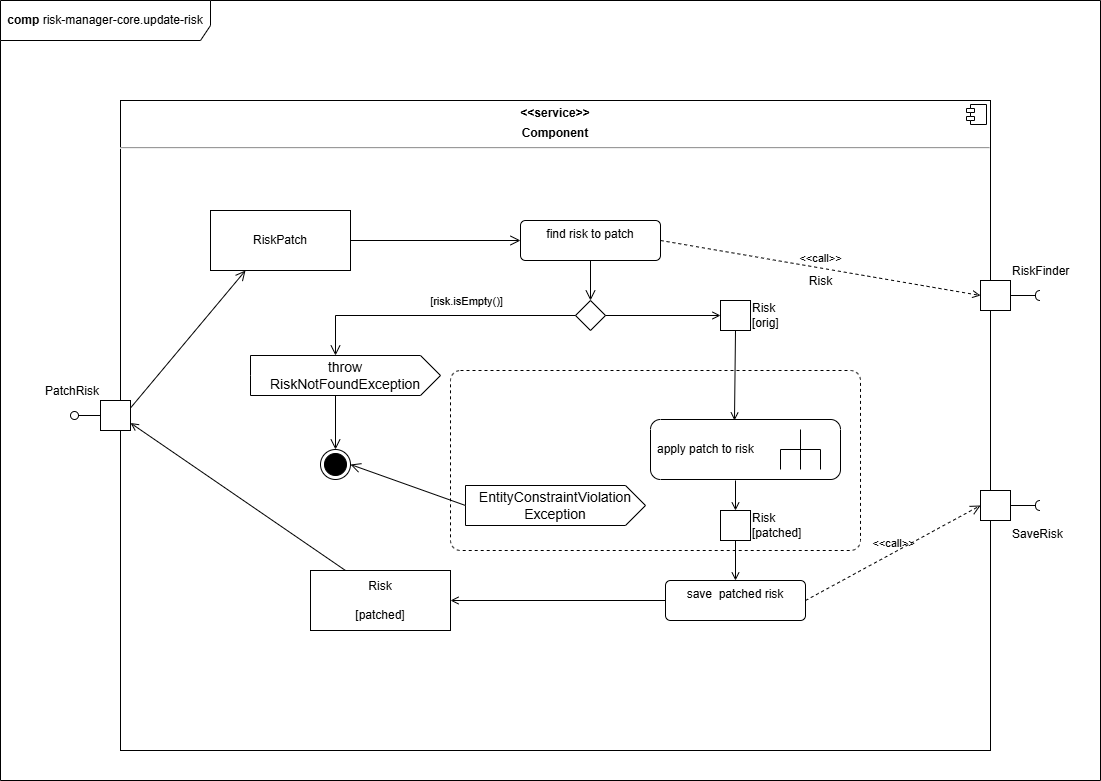

The diagram above was exported from draw.io. Its source (the exported page's mxGraphModel, read from the mxfile embedded in the PNG):
<mxGraphModel dx="899" dy="750" grid="1" gridSize="10" guides="1" tooltips="1" connect="1" arrows="1" fold="1" page="1" pageScale="1" pageWidth="1169" pageHeight="827" math="0" shadow="0">
  <root>
    <mxCell id="0" />
    <mxCell id="1" parent="0" />
    <mxCell id="2" value="&lt;b&gt;comp&lt;/b&gt; risk-manager-core.update-risk" style="shape=umlFrame;whiteSpace=wrap;html=1;pointerEvents=0;recursiveResize=0;container=1;collapsible=0;width=210;height=40;" vertex="1" parent="1">
      <mxGeometry x="40" y="30" width="1100" height="780" as="geometry" />
    </mxCell>
    <mxCell id="3" value="&lt;p style=&quot;margin:0px;margin-top:6px;text-align:center;&quot;&gt;&lt;b&gt;&amp;lt;&amp;lt;service&amp;gt;&amp;gt;&lt;/b&gt;&lt;/p&gt;&lt;p style=&quot;margin:0px;margin-top:6px;text-align:center;&quot;&gt;&lt;b&gt;Component&lt;/b&gt;&lt;/p&gt;&lt;hr&gt;&lt;p style=&quot;margin:0px;margin-left:8px;&quot;&gt;&lt;br&gt;&lt;/p&gt;" style="align=left;overflow=fill;html=1;dropTarget=0;whiteSpace=wrap;" vertex="1" parent="2">
      <mxGeometry x="120" y="100" width="870" height="650" as="geometry" />
    </mxCell>
    <mxCell id="4" value="" style="shape=component;jettyWidth=8;jettyHeight=4;" vertex="1" parent="3">
      <mxGeometry x="1" width="20" height="20" relative="1" as="geometry">
        <mxPoint x="-24" y="4" as="offset" />
      </mxGeometry>
    </mxCell>
    <mxCell id="5" value="PatchRisk" style="html=1;rounded=0;labelPosition=left;verticalLabelPosition=top;align=right;verticalAlign=bottom;" vertex="1" parent="2">
      <mxGeometry x="100" y="400" width="30" height="30" as="geometry" />
    </mxCell>
    <mxCell id="6" value="" style="endArrow=none;html=1;rounded=0;align=center;verticalAlign=top;endFill=0;labelBackgroundColor=none;endSize=2;" edge="1" source="5" target="7" parent="2">
      <mxGeometry relative="1" as="geometry" />
    </mxCell>
    <mxCell id="7" value="" style="ellipse;html=1;fontSize=11;align=center;fillColor=none;points=[];aspect=fixed;resizable=0;verticalAlign=bottom;labelPosition=center;verticalLabelPosition=top;flipH=1;" vertex="1" parent="2">
      <mxGeometry x="70" y="411" width="8" height="8" as="geometry" />
    </mxCell>
    <mxCell id="8" value="RiskFinder" style="html=1;rounded=0;labelPosition=right;verticalLabelPosition=top;align=left;verticalAlign=bottom;" vertex="1" parent="2">
      <mxGeometry x="980" y="280" width="30" height="30" as="geometry" />
    </mxCell>
    <mxCell id="9" value="" style="endArrow=none;html=1;rounded=0;align=center;verticalAlign=top;endFill=0;labelBackgroundColor=none;endSize=2;" edge="1" source="8" target="10" parent="2">
      <mxGeometry relative="1" as="geometry" />
    </mxCell>
    <mxCell id="10" value="" style="shape=requiredInterface;html=1;fontSize=11;align=center;fillColor=none;points=[];aspect=fixed;resizable=0;verticalAlign=bottom;labelPosition=center;verticalLabelPosition=top;flipH=1;" vertex="1" parent="2">
      <mxGeometry x="1035" y="290" width="5" height="10" as="geometry" />
    </mxCell>
    <mxCell id="11" value="SaveRisk" style="html=1;rounded=0;labelPosition=right;verticalLabelPosition=bottom;align=left;verticalAlign=top;" vertex="1" parent="2">
      <mxGeometry x="980" y="490" width="30" height="30" as="geometry" />
    </mxCell>
    <mxCell id="12" value="" style="endArrow=none;html=1;rounded=0;align=center;verticalAlign=top;endFill=0;labelBackgroundColor=none;endSize=2;" edge="1" source="11" target="13" parent="2">
      <mxGeometry relative="1" as="geometry" />
    </mxCell>
    <mxCell id="13" value="" style="shape=requiredInterface;html=1;fontSize=11;align=center;fillColor=none;points=[];aspect=fixed;resizable=0;verticalAlign=bottom;labelPosition=center;verticalLabelPosition=top;flipH=1;" vertex="1" parent="2">
      <mxGeometry x="1035" y="500" width="5" height="10" as="geometry" />
    </mxCell>
    <mxCell id="14" value="RiskPatch" style="html=1;align=center;verticalAlign=middle;rounded=0;absoluteArcSize=1;arcSize=10;dashed=0;whiteSpace=wrap;" vertex="1" parent="2">
      <mxGeometry x="210" y="210" width="140" height="60" as="geometry" />
    </mxCell>
    <mxCell id="16" value="" style="endArrow=open;startArrow=none;endFill=0;startFill=0;endSize=8;html=1;verticalAlign=bottom;labelBackgroundColor=none;strokeWidth=1;rounded=0;exitX=1;exitY=0.25;exitDx=0;exitDy=0;entryX=0.25;entryY=1;entryDx=0;entryDy=0;" edge="1" parent="2" source="5" target="14">
      <mxGeometry width="160" relative="1" as="geometry">
        <mxPoint x="180" y="410" as="sourcePoint" />
        <mxPoint x="340" y="410" as="targetPoint" />
      </mxGeometry>
    </mxCell>
    <mxCell id="18" value="find risk to patch" style="html=1;align=center;verticalAlign=top;rounded=1;absoluteArcSize=1;arcSize=10;dashed=0;whiteSpace=wrap;" vertex="1" parent="2">
      <mxGeometry x="520" y="220" width="140" height="40" as="geometry" />
    </mxCell>
    <mxCell id="20" value="" style="endArrow=open;startArrow=none;endFill=0;startFill=0;endSize=8;html=1;verticalAlign=bottom;labelBackgroundColor=none;strokeWidth=1;rounded=0;exitX=1;exitY=0.5;exitDx=0;exitDy=0;entryX=0;entryY=0.5;entryDx=0;entryDy=0;" edge="1" parent="2" source="14" target="18">
      <mxGeometry width="160" relative="1" as="geometry">
        <mxPoint x="320" y="360" as="sourcePoint" />
        <mxPoint x="480" y="360" as="targetPoint" />
      </mxGeometry>
    </mxCell>
    <mxCell id="21" value="&amp;lt;&amp;lt;call&amp;gt;&amp;gt;" style="endArrow=open;html=1;rounded=0;align=center;verticalAlign=bottom;dashed=1;endFill=0;labelBackgroundColor=none;exitX=1;exitY=0.5;exitDx=0;exitDy=0;entryX=0;entryY=0.5;entryDx=0;entryDy=0;" edge="1" parent="2" source="18" target="8">
      <mxGeometry relative="1" as="geometry">
        <mxPoint x="690" y="330" as="sourcePoint" />
        <mxPoint x="850" y="330" as="targetPoint" />
      </mxGeometry>
    </mxCell>
    <mxCell id="22" value="Risk" style="resizable=0;html=1;align=center;verticalAlign=top;labelBackgroundColor=none;" connectable="0" vertex="1" parent="21">
      <mxGeometry relative="1" as="geometry" />
    </mxCell>
    <mxCell id="23" value="" style="rhombus;" vertex="1" parent="2">
      <mxGeometry x="575" y="300" width="30" height="30" as="geometry" />
    </mxCell>
    <mxCell id="24" value="" style="endArrow=open;startArrow=none;endFill=0;startFill=0;endSize=8;html=1;verticalAlign=bottom;labelBackgroundColor=none;strokeWidth=1;rounded=0;exitX=0.5;exitY=1;exitDx=0;exitDy=0;entryX=0.5;entryY=0;entryDx=0;entryDy=0;" edge="1" parent="2" source="18" target="23">
      <mxGeometry width="160" relative="1" as="geometry">
        <mxPoint x="610" y="440" as="sourcePoint" />
        <mxPoint x="770" y="440" as="targetPoint" />
      </mxGeometry>
    </mxCell>
    <mxCell id="25" value="throw RiskNotFoundException" style="html=1;shape=mxgraph.infographic.ribbonSimple;notch1=0;notch2=20;align=center;verticalAlign=middle;fontSize=14;fontStyle=0;fillColor=#FFFFFF;whiteSpace=wrap;" vertex="1" parent="2">
      <mxGeometry x="250" y="355" width="190" height="40" as="geometry" />
    </mxCell>
    <mxCell id="26" value="" style="endArrow=open;startArrow=none;endFill=0;startFill=0;endSize=8;html=1;verticalAlign=bottom;labelBackgroundColor=none;strokeWidth=1;rounded=0;exitX=0;exitY=0.5;exitDx=0;exitDy=0;entryX=0;entryY=0;entryDx=85;entryDy=0;entryPerimeter=0;" edge="1" parent="2" source="23" target="25">
      <mxGeometry width="160" relative="1" as="geometry">
        <mxPoint x="460" y="470" as="sourcePoint" />
        <mxPoint x="620" y="470" as="targetPoint" />
        <Array as="points">
          <mxPoint x="335" y="315" />
        </Array>
      </mxGeometry>
    </mxCell>
    <mxCell id="27" value="[risk.isEmpty()]" style="edgeLabel;html=1;align=center;verticalAlign=middle;resizable=0;points=[];" vertex="1" connectable="0" parent="26">
      <mxGeometry x="-0.2137" y="-1" relative="1" as="geometry">
        <mxPoint y="-14" as="offset" />
      </mxGeometry>
    </mxCell>
    <mxCell id="28" value="Risk&lt;br&gt;[orig]" style="html=1;rounded=0;labelPosition=right;verticalLabelPosition=middle;align=left;verticalAlign=middle;" vertex="1" parent="2">
      <mxGeometry x="720" y="300" width="30" height="30" as="geometry" />
    </mxCell>
    <mxCell id="29" value="" style="endArrow=open;html=1;rounded=0;align=center;verticalAlign=top;endFill=0;labelBackgroundColor=none;endSize=6;exitX=1;exitY=0.5;exitDx=0;exitDy=0;" edge="1" target="28" parent="2" source="23">
      <mxGeometry relative="1" as="geometry">
        <mxPoint x="575" y="396" as="sourcePoint" />
      </mxGeometry>
    </mxCell>
    <mxCell id="31" value="" style="html=1;align=center;verticalAlign=top;rounded=1;absoluteArcSize=1;arcSize=20;dashed=1;whiteSpace=wrap;" vertex="1" parent="2">
      <mxGeometry x="450" y="370" width="410" height="180" as="geometry" />
    </mxCell>
    <mxCell id="33" value="apply patch to risk" style="shape=mxgraph.uml25.behaviorAction;html=1;rounded=1;absoluteArcSize=1;arcSize=10;align=left;spacingLeft=5;whiteSpace=wrap;" vertex="1" parent="2">
      <mxGeometry x="650" y="419" width="190" height="60" as="geometry" />
    </mxCell>
    <mxCell id="32" value="" style="endArrow=open;html=1;rounded=0;align=center;verticalAlign=top;endFill=0;labelBackgroundColor=none;endSize=6;exitX=0.5;exitY=1;exitDx=0;exitDy=0;entryX=0.442;entryY=0.017;entryDx=0;entryDy=0;entryPerimeter=0;" edge="1" parent="2" source="28" target="33">
      <mxGeometry relative="1" as="geometry">
        <mxPoint x="735" y="410" as="targetPoint" />
        <mxPoint x="681" y="330" as="sourcePoint" />
      </mxGeometry>
    </mxCell>
    <mxCell id="34" value="EntityConstraintViolation&lt;br&gt;Exception" style="html=1;shape=mxgraph.infographic.ribbonSimple;notch1=0;notch2=20;align=center;verticalAlign=middle;fontSize=14;fontStyle=0;fillColor=#FFFFFF;whiteSpace=wrap;" vertex="1" parent="2">
      <mxGeometry x="465" y="485" width="180" height="40" as="geometry" />
    </mxCell>
    <mxCell id="35" value="save&amp;nbsp; patched risk" style="html=1;align=center;verticalAlign=top;rounded=1;absoluteArcSize=1;arcSize=10;dashed=0;whiteSpace=wrap;" vertex="1" parent="2">
      <mxGeometry x="665" y="580" width="140" height="40" as="geometry" />
    </mxCell>
    <mxCell id="36" value="Risk&lt;br&gt;[patched]" style="html=1;rounded=0;direction=south;labelPosition=right;verticalLabelPosition=middle;align=left;verticalAlign=middle;" vertex="1" parent="2">
      <mxGeometry x="720" y="510" width="30" height="30" as="geometry" />
    </mxCell>
    <mxCell id="37" value="" style="endArrow=open;html=1;rounded=0;align=center;verticalAlign=top;endFill=0;labelBackgroundColor=none;endSize=6;" edge="1" target="36" parent="2">
      <mxGeometry relative="1" as="geometry">
        <mxPoint x="735" y="480" as="sourcePoint" />
      </mxGeometry>
    </mxCell>
    <mxCell id="38" value="" style="endArrow=open;html=1;rounded=0;align=center;verticalAlign=top;endFill=0;labelBackgroundColor=none;endSize=6;entryX=0.5;entryY=0;entryDx=0;entryDy=0;" edge="1" source="36" parent="2" target="35">
      <mxGeometry relative="1" as="geometry">
        <mxPoint x="725" y="598" as="targetPoint" />
      </mxGeometry>
    </mxCell>
    <mxCell id="39" value="&amp;lt;&amp;lt;call&amp;gt;&amp;gt;" style="endArrow=open;startArrow=none;endFill=0;startFill=0;endSize=8;html=1;verticalAlign=bottom;dashed=1;labelBackgroundColor=none;rounded=0;exitX=1;exitY=0.5;exitDx=0;exitDy=0;entryX=0;entryY=0.5;entryDx=0;entryDy=0;" edge="1" parent="2" source="35" target="11">
      <mxGeometry width="160" relative="1" as="geometry">
        <mxPoint x="820" y="650" as="sourcePoint" />
        <mxPoint x="980" y="650" as="targetPoint" />
      </mxGeometry>
    </mxCell>
    <mxCell id="40" value="" style="ellipse;html=1;shape=endState;fillColor=strokeColor;" vertex="1" parent="2">
      <mxGeometry x="320" y="449" width="30" height="30" as="geometry" />
    </mxCell>
    <mxCell id="42" value="" style="endArrow=open;html=1;rounded=0;align=center;verticalAlign=top;endFill=0;labelBackgroundColor=none;endSize=6;exitX=0;exitY=0.5;exitDx=0;exitDy=0;entryX=1;entryY=0.5;entryDx=0;entryDy=0;" edge="1" target="44" parent="2" source="35">
      <mxGeometry relative="1" as="geometry">
        <mxPoint x="440" y="645" as="sourcePoint" />
        <mxPoint x="510" y="600" as="targetPoint" />
      </mxGeometry>
    </mxCell>
    <mxCell id="43" value="" style="endArrow=open;html=1;rounded=0;align=center;verticalAlign=top;endFill=0;labelBackgroundColor=none;endSize=6;entryX=1;entryY=0.75;entryDx=0;entryDy=0;exitX=0.25;exitY=0;exitDx=0;exitDy=0;" edge="1" source="44" parent="2" target="5">
      <mxGeometry relative="1" as="geometry">
        <mxPoint x="570" y="645" as="targetPoint" />
        <mxPoint x="480" y="593.013698630137" as="sourcePoint" />
      </mxGeometry>
    </mxCell>
    <mxCell id="44" value="Risk&lt;br&gt;&lt;br&gt;[patched]" style="html=1;align=center;verticalAlign=middle;rounded=0;absoluteArcSize=1;arcSize=10;dashed=0;whiteSpace=wrap;" vertex="1" parent="2">
      <mxGeometry x="310" y="570" width="140" height="60" as="geometry" />
    </mxCell>
    <mxCell id="46" value="" style="endArrow=open;startArrow=none;endFill=0;startFill=0;endSize=8;html=1;verticalAlign=bottom;labelBackgroundColor=none;strokeWidth=1;rounded=0;entryX=1;entryY=0.5;entryDx=0;entryDy=0;exitX=0;exitY=0;exitDx=0;exitDy=20;exitPerimeter=0;" edge="1" parent="2" source="34" target="40">
      <mxGeometry width="160" relative="1" as="geometry">
        <mxPoint x="350" y="500" as="sourcePoint" />
        <mxPoint x="510" y="500" as="targetPoint" />
      </mxGeometry>
    </mxCell>
    <mxCell id="47" value="" style="endArrow=open;startArrow=none;endFill=0;startFill=0;endSize=8;html=1;verticalAlign=bottom;labelBackgroundColor=none;strokeWidth=1;rounded=0;exitX=0;exitY=0;exitDx=85;exitDy=40;exitPerimeter=0;entryX=0.5;entryY=0;entryDx=0;entryDy=0;" edge="1" parent="2" source="25" target="40">
      <mxGeometry width="160" relative="1" as="geometry">
        <mxPoint x="300" y="480" as="sourcePoint" />
        <mxPoint x="460" y="480" as="targetPoint" />
      </mxGeometry>
    </mxCell>
  </root>
</mxGraphModel>